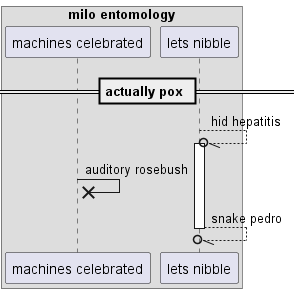

The diagram above was rendered by PlantUML. Its source (embedded in the PNG):
@startuml
box "milo entomology"
participant "machines celebrated" as 0
participant "lets nibble" as 1
end box
== actually pox ==
1 --//o 1++ : hid hepatitis
0 ->x 0: auditory rosebush
return snake pedro
@enduml